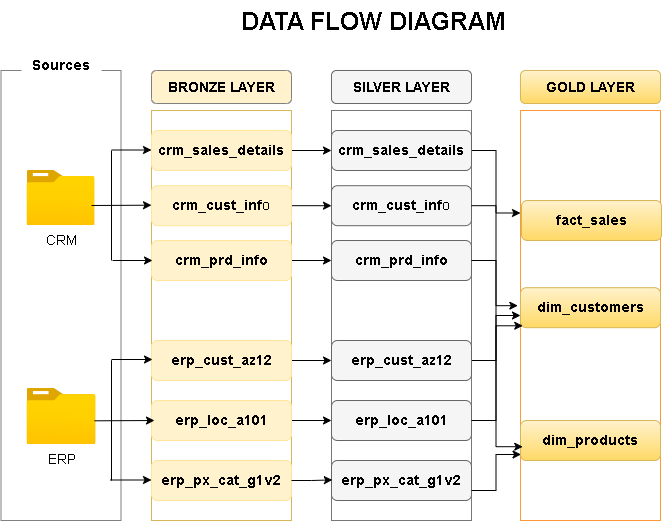

The diagram above was exported from draw.io. Its source (the exported page's mxGraphModel, read from the mxfile embedded in the PNG):
<mxGraphModel dx="1042" dy="634" grid="1" gridSize="10" guides="1" tooltips="1" connect="1" arrows="1" fold="1" page="1" pageScale="1" pageWidth="850" pageHeight="1100" math="0" shadow="0">
  <root>
    <mxCell id="0" />
    <mxCell id="1" parent="0" />
    <mxCell id="dfIYXDZ7u6gpBdYXQTYF-1" value="" style="rounded=0;whiteSpace=wrap;html=1;fillColor=none;strokeColor=#808080;fontColor=#333333;" parent="1" vertex="1">
      <mxGeometry x="39.5" y="80" width="120" height="450" as="geometry" />
    </mxCell>
    <mxCell id="dfIYXDZ7u6gpBdYXQTYF-3" value="&lt;font style=&quot;font-size: 14px;&quot;&gt;&lt;b&gt;Sources&lt;/b&gt;&lt;/font&gt;" style="rounded=0;whiteSpace=wrap;html=1;strokeColor=none;" parent="1" vertex="1">
      <mxGeometry x="60" y="60" width="80" height="30" as="geometry" />
    </mxCell>
    <mxCell id="dfIYXDZ7u6gpBdYXQTYF-4" value="&lt;font style=&quot;font-size: 14px;&quot;&gt;CRM&lt;/font&gt;" style="image;aspect=fixed;html=1;points=[];align=center;fontSize=12;image=img/lib/azure2/general/Folder_Blank.svg;" parent="1" vertex="1">
      <mxGeometry x="65.5" y="180" width="68" height="55.19" as="geometry" />
    </mxCell>
    <mxCell id="dfIYXDZ7u6gpBdYXQTYF-11" value="&lt;font style=&quot;font-size: 14px;&quot;&gt;ERP&lt;/font&gt;" style="image;aspect=fixed;html=1;points=[];align=center;fontSize=12;image=img/lib/azure2/general/Folder_Blank.svg;" parent="1" vertex="1">
      <mxGeometry x="65.5" y="398" width="69" height="56.00000000000001" as="geometry" />
    </mxCell>
    <mxCell id="dfIYXDZ7u6gpBdYXQTYF-16" value="" style="rounded=0;whiteSpace=wrap;html=1;fillColor=none;strokeColor=#d6b656;" parent="1" vertex="1">
      <mxGeometry x="190" y="120" width="140" height="410" as="geometry" />
    </mxCell>
    <mxCell id="dfIYXDZ7u6gpBdYXQTYF-19" value="&lt;b&gt;&lt;font style=&quot;font-size: 14px;&quot;&gt;BRONZE LAYER&lt;/font&gt;&lt;/b&gt;" style="rounded=1;whiteSpace=wrap;html=1;strokeColor=#808080;fillColor=#fff2cc;" parent="1" vertex="1">
      <mxGeometry x="190" y="80" width="140" height="33" as="geometry" />
    </mxCell>
    <mxCell id="K_fMLum1hrlOaTZXc9xu-18" style="edgeStyle=orthogonalEdgeStyle;rounded=0;orthogonalLoop=1;jettySize=auto;html=1;exitX=1;exitY=0.5;exitDx=0;exitDy=0;entryX=0;entryY=0.5;entryDx=0;entryDy=0;" parent="1" source="dfIYXDZ7u6gpBdYXQTYF-20" target="K_fMLum1hrlOaTZXc9xu-12" edge="1">
      <mxGeometry relative="1" as="geometry" />
    </mxCell>
    <mxCell id="dfIYXDZ7u6gpBdYXQTYF-20" value="&lt;span style=&quot;font-size: 14px;&quot;&gt;&lt;b&gt;crm_sales_details&lt;/b&gt;&lt;/span&gt;" style="rounded=1;whiteSpace=wrap;html=1;strokeColor=#FFE599;fillColor=#fff2cc;" parent="1" vertex="1">
      <mxGeometry x="190" y="140" width="140" height="40" as="geometry" />
    </mxCell>
    <mxCell id="K_fMLum1hrlOaTZXc9xu-19" style="edgeStyle=orthogonalEdgeStyle;rounded=0;orthogonalLoop=1;jettySize=auto;html=1;exitX=1;exitY=0.5;exitDx=0;exitDy=0;" parent="1" source="dfIYXDZ7u6gpBdYXQTYF-21" target="K_fMLum1hrlOaTZXc9xu-13" edge="1">
      <mxGeometry relative="1" as="geometry" />
    </mxCell>
    <mxCell id="dfIYXDZ7u6gpBdYXQTYF-21" value="&lt;font style=&quot;font-size: 14px;&quot;&gt;&lt;b&gt;&lt;font style=&quot;&quot;&gt;crm_cust_inf&lt;/font&gt;&lt;/b&gt;o&lt;/font&gt;" style="rounded=1;whiteSpace=wrap;html=1;strokeColor=#FFE599;fillColor=#fff2cc;" parent="1" vertex="1">
      <mxGeometry x="190" y="195.19" width="140" height="40" as="geometry" />
    </mxCell>
    <mxCell id="K_fMLum1hrlOaTZXc9xu-20" style="edgeStyle=orthogonalEdgeStyle;rounded=0;orthogonalLoop=1;jettySize=auto;html=1;exitX=1;exitY=0.5;exitDx=0;exitDy=0;entryX=0;entryY=0.5;entryDx=0;entryDy=0;" parent="1" source="dfIYXDZ7u6gpBdYXQTYF-23" target="K_fMLum1hrlOaTZXc9xu-14" edge="1">
      <mxGeometry relative="1" as="geometry" />
    </mxCell>
    <mxCell id="dfIYXDZ7u6gpBdYXQTYF-23" value="&lt;span style=&quot;font-size: 14px;&quot;&gt;&lt;b&gt;crm_prd_info&lt;/b&gt;&lt;/span&gt;" style="rounded=1;whiteSpace=wrap;html=1;strokeColor=#FFE599;fillColor=#fff2cc;" parent="1" vertex="1">
      <mxGeometry x="190" y="250" width="140" height="40" as="geometry" />
    </mxCell>
    <mxCell id="dfIYXDZ7u6gpBdYXQTYF-25" value="" style="endArrow=classic;html=1;rounded=0;" parent="1" edge="1">
      <mxGeometry width="50" height="50" relative="1" as="geometry">
        <mxPoint x="130" y="215" as="sourcePoint" />
        <mxPoint x="190" y="214.69" as="targetPoint" />
      </mxGeometry>
    </mxCell>
    <mxCell id="K_fMLum1hrlOaTZXc9xu-21" style="edgeStyle=orthogonalEdgeStyle;rounded=0;orthogonalLoop=1;jettySize=auto;html=1;exitX=1;exitY=0.5;exitDx=0;exitDy=0;entryX=0;entryY=0.5;entryDx=0;entryDy=0;" parent="1" source="dfIYXDZ7u6gpBdYXQTYF-26" target="K_fMLum1hrlOaTZXc9xu-15" edge="1">
      <mxGeometry relative="1" as="geometry" />
    </mxCell>
    <mxCell id="dfIYXDZ7u6gpBdYXQTYF-26" value="&lt;span style=&quot;font-size: 14px;&quot;&gt;&lt;b&gt;erp_cust_az12&lt;/b&gt;&lt;/span&gt;" style="rounded=1;whiteSpace=wrap;html=1;strokeColor=#FFE599;fillColor=#fff2cc;" parent="1" vertex="1">
      <mxGeometry x="190" y="350" width="140" height="40" as="geometry" />
    </mxCell>
    <mxCell id="K_fMLum1hrlOaTZXc9xu-23" style="edgeStyle=orthogonalEdgeStyle;rounded=0;orthogonalLoop=1;jettySize=auto;html=1;exitX=1;exitY=0.5;exitDx=0;exitDy=0;entryX=0;entryY=0.5;entryDx=0;entryDy=0;" parent="1" source="dfIYXDZ7u6gpBdYXQTYF-27" target="K_fMLum1hrlOaTZXc9xu-16" edge="1">
      <mxGeometry relative="1" as="geometry" />
    </mxCell>
    <mxCell id="dfIYXDZ7u6gpBdYXQTYF-27" value="&lt;span style=&quot;font-size: 14px;&quot;&gt;&lt;b&gt;erp_loc_a101&lt;/b&gt;&lt;/span&gt;" style="rounded=1;whiteSpace=wrap;html=1;strokeColor=#FFE599;fillColor=#fff2cc;" parent="1" vertex="1">
      <mxGeometry x="190" y="410" width="140" height="40" as="geometry" />
    </mxCell>
    <mxCell id="dfIYXDZ7u6gpBdYXQTYF-28" value="&lt;span style=&quot;font-size: 14px;&quot;&gt;&lt;b&gt;erp_px_cat_g1v2&lt;/b&gt;&lt;/span&gt;" style="rounded=1;whiteSpace=wrap;html=1;strokeColor=#FFE599;fillColor=#fff2cc;" parent="1" vertex="1">
      <mxGeometry x="190" y="470" width="140" height="40" as="geometry" />
    </mxCell>
    <mxCell id="dfIYXDZ7u6gpBdYXQTYF-29" value="" style="endArrow=classic;html=1;rounded=0;" parent="1" edge="1">
      <mxGeometry width="50" height="50" relative="1" as="geometry">
        <mxPoint x="133" y="430.31" as="sourcePoint" />
        <mxPoint x="193" y="430" as="targetPoint" />
      </mxGeometry>
    </mxCell>
    <mxCell id="dfIYXDZ7u6gpBdYXQTYF-30" value="" style="endArrow=classic;html=1;rounded=0;" parent="1" edge="1">
      <mxGeometry width="50" height="50" relative="1" as="geometry">
        <mxPoint x="150" y="159.5" as="sourcePoint" />
        <mxPoint x="190" y="159.5" as="targetPoint" />
      </mxGeometry>
    </mxCell>
    <mxCell id="dfIYXDZ7u6gpBdYXQTYF-33" value="" style="endArrow=classic;html=1;rounded=0;" parent="1" edge="1">
      <mxGeometry width="50" height="50" relative="1" as="geometry">
        <mxPoint x="151" y="270" as="sourcePoint" />
        <mxPoint x="191" y="270" as="targetPoint" />
      </mxGeometry>
    </mxCell>
    <mxCell id="dfIYXDZ7u6gpBdYXQTYF-35" value="" style="endArrow=none;html=1;rounded=0;" parent="1" edge="1">
      <mxGeometry width="50" height="50" relative="1" as="geometry">
        <mxPoint x="150" y="270" as="sourcePoint" />
        <mxPoint x="150" y="160" as="targetPoint" />
      </mxGeometry>
    </mxCell>
    <mxCell id="dfIYXDZ7u6gpBdYXQTYF-53" value="" style="endArrow=classic;html=1;rounded=0;" parent="1" edge="1">
      <mxGeometry width="50" height="50" relative="1" as="geometry">
        <mxPoint x="150" y="369" as="sourcePoint" />
        <mxPoint x="191" y="369" as="targetPoint" />
      </mxGeometry>
    </mxCell>
    <mxCell id="dfIYXDZ7u6gpBdYXQTYF-54" value="" style="endArrow=classic;html=1;rounded=0;" parent="1" edge="1">
      <mxGeometry width="50" height="50" relative="1" as="geometry">
        <mxPoint x="149" y="489.5" as="sourcePoint" />
        <mxPoint x="190" y="489.5" as="targetPoint" />
      </mxGeometry>
    </mxCell>
    <mxCell id="dfIYXDZ7u6gpBdYXQTYF-55" value="" style="endArrow=none;html=1;rounded=0;" parent="1" edge="1">
      <mxGeometry width="50" height="50" relative="1" as="geometry">
        <mxPoint x="150" y="490" as="sourcePoint" />
        <mxPoint x="150" y="369.7" as="targetPoint" />
      </mxGeometry>
    </mxCell>
    <mxCell id="K_fMLum1hrlOaTZXc9xu-10" value="" style="rounded=0;whiteSpace=wrap;html=1;fillColor=none;strokeColor=#777777;" parent="1" vertex="1">
      <mxGeometry x="370" y="120" width="140" height="410" as="geometry" />
    </mxCell>
    <mxCell id="K_fMLum1hrlOaTZXc9xu-11" value="&lt;b&gt;&lt;font style=&quot;font-size: 14px;&quot;&gt;SILVER LAYER&lt;/font&gt;&lt;/b&gt;" style="rounded=1;whiteSpace=wrap;html=1;strokeColor=#666666;fillColor=#f5f5f5;" parent="1" vertex="1">
      <mxGeometry x="370" y="80" width="140" height="33" as="geometry" />
    </mxCell>
    <mxCell id="OgPeDNQ8bXvQHPWLIAGy-23" style="edgeStyle=orthogonalEdgeStyle;rounded=0;orthogonalLoop=1;jettySize=auto;html=1;exitX=1;exitY=0.5;exitDx=0;exitDy=0;entryX=0;entryY=0.25;entryDx=0;entryDy=0;" parent="1" source="K_fMLum1hrlOaTZXc9xu-12" target="OgPeDNQ8bXvQHPWLIAGy-1" edge="1">
      <mxGeometry relative="1" as="geometry" />
    </mxCell>
    <mxCell id="K_fMLum1hrlOaTZXc9xu-12" value="&lt;span style=&quot;font-size: 14px;&quot;&gt;&lt;b&gt;crm_sales_details&lt;/b&gt;&lt;/span&gt;" style="rounded=1;whiteSpace=wrap;html=1;strokeColor=#666666;fillColor=#f5f5f5;" parent="1" vertex="1">
      <mxGeometry x="370" y="140" width="140" height="40" as="geometry" />
    </mxCell>
    <mxCell id="K_fMLum1hrlOaTZXc9xu-13" value="&lt;font style=&quot;font-size: 14px;&quot;&gt;&lt;b&gt;&lt;font style=&quot;&quot;&gt;crm_cust_inf&lt;/font&gt;&lt;/b&gt;o&lt;/font&gt;" style="rounded=1;whiteSpace=wrap;html=1;strokeColor=#666666;fillColor=#f5f5f5;" parent="1" vertex="1">
      <mxGeometry x="370" y="195.19" width="140" height="40" as="geometry" />
    </mxCell>
    <mxCell id="K_fMLum1hrlOaTZXc9xu-14" value="&lt;span style=&quot;font-size: 14px;&quot;&gt;&lt;b&gt;crm_prd_info&lt;/b&gt;&lt;/span&gt;" style="rounded=1;whiteSpace=wrap;html=1;strokeColor=#666666;fillColor=#f5f5f5;" parent="1" vertex="1">
      <mxGeometry x="370" y="250" width="140" height="40" as="geometry" />
    </mxCell>
    <mxCell id="OgPeDNQ8bXvQHPWLIAGy-19" style="edgeStyle=orthogonalEdgeStyle;rounded=0;orthogonalLoop=1;jettySize=auto;html=1;exitX=1;exitY=0.5;exitDx=0;exitDy=0;entryX=0;entryY=0.5;entryDx=0;entryDy=0;" parent="1" source="K_fMLum1hrlOaTZXc9xu-15" target="OgPeDNQ8bXvQHPWLIAGy-1" edge="1">
      <mxGeometry relative="1" as="geometry" />
    </mxCell>
    <mxCell id="K_fMLum1hrlOaTZXc9xu-15" value="&lt;span style=&quot;font-size: 14px;&quot;&gt;&lt;b&gt;erp_cust_az12&lt;/b&gt;&lt;/span&gt;" style="rounded=1;whiteSpace=wrap;html=1;strokeColor=#666666;fillColor=#f5f5f5;" parent="1" vertex="1">
      <mxGeometry x="370" y="350" width="140" height="40" as="geometry" />
    </mxCell>
    <mxCell id="K_fMLum1hrlOaTZXc9xu-16" value="&lt;span style=&quot;font-size: 14px;&quot;&gt;&lt;b&gt;erp_loc_a101&lt;/b&gt;&lt;/span&gt;" style="rounded=1;whiteSpace=wrap;html=1;strokeColor=#666666;fillColor=#f5f5f5;" parent="1" vertex="1">
      <mxGeometry x="370" y="410" width="140" height="40" as="geometry" />
    </mxCell>
    <mxCell id="K_fMLum1hrlOaTZXc9xu-17" value="&lt;span style=&quot;font-size: 14px;&quot;&gt;&lt;b&gt;erp_px_cat_g1v2&lt;/b&gt;&lt;/span&gt;" style="rounded=1;whiteSpace=wrap;html=1;strokeColor=#666666;fillColor=#f5f5f5;" parent="1" vertex="1">
      <mxGeometry x="370" y="470" width="140" height="40" as="geometry" />
    </mxCell>
    <mxCell id="K_fMLum1hrlOaTZXc9xu-24" style="edgeStyle=orthogonalEdgeStyle;rounded=0;orthogonalLoop=1;jettySize=auto;html=1;exitX=1;exitY=0.5;exitDx=0;exitDy=0;entryX=0.006;entryY=0.901;entryDx=0;entryDy=0;entryPerimeter=0;" parent="1" source="dfIYXDZ7u6gpBdYXQTYF-28" target="K_fMLum1hrlOaTZXc9xu-10" edge="1">
      <mxGeometry relative="1" as="geometry" />
    </mxCell>
    <mxCell id="K_fMLum1hrlOaTZXc9xu-26" value="&lt;b&gt;&lt;font style=&quot;font-size: 25px;&quot;&gt;DATA FLOW DIAGRAM&amp;nbsp;&lt;/font&gt;&lt;/b&gt;" style="text;html=1;align=center;verticalAlign=middle;resizable=0;points=[];autosize=1;strokeColor=none;fillColor=none;labelBackgroundColor=#FFFFFF;" parent="1" vertex="1">
      <mxGeometry x="270" y="10" width="290" height="40" as="geometry" />
    </mxCell>
    <mxCell id="OgPeDNQ8bXvQHPWLIAGy-1" value="" style="rounded=0;whiteSpace=wrap;html=1;fillColor=none;strokeColor=#FF9933;" parent="1" vertex="1">
      <mxGeometry x="559" y="120" width="140" height="410" as="geometry" />
    </mxCell>
    <mxCell id="OgPeDNQ8bXvQHPWLIAGy-2" value="&lt;b&gt;&lt;font style=&quot;font-size: 14px;&quot;&gt;GOLD LAYER&lt;/font&gt;&lt;/b&gt;" style="rounded=1;whiteSpace=wrap;html=1;strokeColor=#d6b656;fillColor=#fff2cc;gradientColor=#ffd966;" parent="1" vertex="1">
      <mxGeometry x="559" y="80" width="140" height="33" as="geometry" />
    </mxCell>
    <mxCell id="OgPeDNQ8bXvQHPWLIAGy-3" value="&lt;span style=&quot;font-size: 14px;&quot;&gt;&lt;b&gt;fact_sales&lt;/b&gt;&lt;/span&gt;" style="rounded=1;whiteSpace=wrap;html=1;strokeColor=#d6b656;fillColor=#fff2cc;gradientColor=#ffd966;" parent="1" vertex="1">
      <mxGeometry x="560" y="210" width="140" height="40" as="geometry" />
    </mxCell>
    <mxCell id="OgPeDNQ8bXvQHPWLIAGy-4" value="&lt;span style=&quot;font-size: 14px;&quot;&gt;&lt;b&gt;dim_customers&lt;/b&gt;&lt;/span&gt;" style="rounded=1;whiteSpace=wrap;html=1;strokeColor=#d6b656;fillColor=#fff2cc;gradientColor=#ffd966;" parent="1" vertex="1">
      <mxGeometry x="559" y="297.19" width="140" height="40" as="geometry" />
    </mxCell>
    <mxCell id="OgPeDNQ8bXvQHPWLIAGy-5" value="&lt;span style=&quot;font-size: 14px;&quot;&gt;&lt;b&gt;dim_products&lt;/b&gt;&lt;/span&gt;" style="rounded=1;whiteSpace=wrap;html=1;strokeColor=#d6b656;fillColor=#fff2cc;gradientColor=#ffd966;" parent="1" vertex="1">
      <mxGeometry x="559" y="430" width="140" height="40" as="geometry" />
    </mxCell>
    <mxCell id="OgPeDNQ8bXvQHPWLIAGy-18" style="edgeStyle=orthogonalEdgeStyle;rounded=0;orthogonalLoop=1;jettySize=auto;html=1;exitX=1;exitY=0.5;exitDx=0;exitDy=0;entryX=-0.019;entryY=0.476;entryDx=0;entryDy=0;entryPerimeter=0;" parent="1" source="K_fMLum1hrlOaTZXc9xu-13" target="OgPeDNQ8bXvQHPWLIAGy-1" edge="1">
      <mxGeometry relative="1" as="geometry" />
    </mxCell>
    <mxCell id="OgPeDNQ8bXvQHPWLIAGy-20" style="edgeStyle=orthogonalEdgeStyle;rounded=0;orthogonalLoop=1;jettySize=auto;html=1;exitX=1;exitY=0.5;exitDx=0;exitDy=0;entryX=0.016;entryY=0.525;entryDx=0;entryDy=0;entryPerimeter=0;" parent="1" source="K_fMLum1hrlOaTZXc9xu-16" target="OgPeDNQ8bXvQHPWLIAGy-1" edge="1">
      <mxGeometry relative="1" as="geometry" />
    </mxCell>
    <mxCell id="OgPeDNQ8bXvQHPWLIAGy-22" style="edgeStyle=orthogonalEdgeStyle;rounded=0;orthogonalLoop=1;jettySize=auto;html=1;exitX=1;exitY=0.5;exitDx=0;exitDy=0;entryX=0.016;entryY=0.82;entryDx=0;entryDy=0;entryPerimeter=0;" parent="1" source="K_fMLum1hrlOaTZXc9xu-14" target="OgPeDNQ8bXvQHPWLIAGy-1" edge="1">
      <mxGeometry relative="1" as="geometry" />
    </mxCell>
    <mxCell id="OgPeDNQ8bXvQHPWLIAGy-24" style="edgeStyle=orthogonalEdgeStyle;rounded=0;orthogonalLoop=1;jettySize=auto;html=1;exitX=1;exitY=0.75;exitDx=0;exitDy=0;entryX=0.004;entryY=0.839;entryDx=0;entryDy=0;entryPerimeter=0;" parent="1" source="K_fMLum1hrlOaTZXc9xu-17" target="OgPeDNQ8bXvQHPWLIAGy-1" edge="1">
      <mxGeometry relative="1" as="geometry" />
    </mxCell>
  </root>
</mxGraphModel>